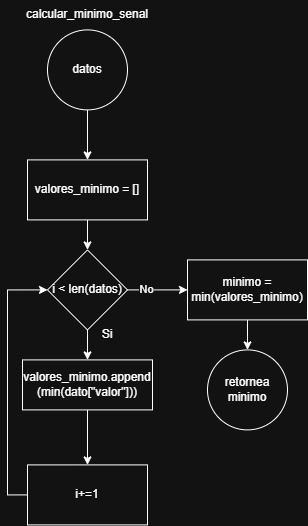

The diagram above was exported from draw.io. Its source (the exported page's mxGraphModel, read from the mxfile embedded in the PNG):
<mxGraphModel dx="829" dy="616" grid="1" gridSize="10" guides="1" tooltips="1" connect="1" arrows="1" fold="1" page="0" pageScale="1" pageWidth="827" pageHeight="1169" math="0" shadow="0">
  <root>
    <mxCell id="0" />
    <mxCell id="1" parent="0" />
    <mxCell id="2" edge="1" parent="1" source="3" style="edgeStyle=orthogonalEdgeStyle;rounded=0;orthogonalLoop=1;jettySize=auto;html=1;" target="5" value="">
      <mxGeometry relative="1" as="geometry" />
    </mxCell>
    <mxCell id="3" parent="1" style="ellipse;whiteSpace=wrap;html=1;" value="datos" vertex="1">
      <mxGeometry height="80" width="80" x="3750" y="63.4" as="geometry" />
    </mxCell>
    <mxCell id="4" edge="1" parent="1" source="5" style="edgeStyle=orthogonalEdgeStyle;rounded=0;orthogonalLoop=1;jettySize=auto;html=1;" target="9" value="">
      <mxGeometry relative="1" as="geometry" />
    </mxCell>
    <mxCell id="5" parent="1" style="whiteSpace=wrap;html=1;" value="valores_minimo = []" vertex="1">
      <mxGeometry height="60" width="120" x="3730" y="193.4" as="geometry" />
    </mxCell>
    <mxCell id="6" edge="1" parent="1" source="9" style="edgeStyle=orthogonalEdgeStyle;rounded=0;orthogonalLoop=1;jettySize=auto;html=1;" target="11" value="">
      <mxGeometry relative="1" as="geometry" />
    </mxCell>
    <mxCell id="7" edge="1" parent="1" source="9" style="edgeStyle=orthogonalEdgeStyle;rounded=0;orthogonalLoop=1;jettySize=auto;html=1;" target="16" value="">
      <mxGeometry relative="1" as="geometry" />
    </mxCell>
    <mxCell id="8" connectable="0" parent="7" style="edgeLabel;html=1;align=center;verticalAlign=middle;resizable=0;points=[];" value="No" vertex="1">
      <mxGeometry relative="1" x="-0.3762" y="1" as="geometry">
        <mxPoint as="offset" />
      </mxGeometry>
    </mxCell>
    <mxCell id="9" parent="1" style="rhombus;whiteSpace=wrap;html=1;" value="i &amp;lt; len(datos)" vertex="1">
      <mxGeometry height="80" width="80" x="3750" y="283.4" as="geometry" />
    </mxCell>
    <mxCell id="10" edge="1" parent="1" source="11" style="edgeStyle=orthogonalEdgeStyle;rounded=0;orthogonalLoop=1;jettySize=auto;html=1;" target="13" value="">
      <mxGeometry relative="1" as="geometry" />
    </mxCell>
    <mxCell id="11" parent="1" style="whiteSpace=wrap;html=1;" value="valores_minimo.append&lt;div&gt;(min(dato[&quot;valor&quot;]))&lt;/div&gt;" vertex="1">
      <mxGeometry height="50" width="130" x="3725" y="393.4" as="geometry" />
    </mxCell>
    <mxCell id="12" edge="1" parent="1" source="13" style="edgeStyle=orthogonalEdgeStyle;rounded=0;orthogonalLoop=1;jettySize=auto;html=1;exitX=0;exitY=0.5;exitDx=0;exitDy=0;entryX=0;entryY=0.5;entryDx=0;entryDy=0;" target="9">
      <mxGeometry relative="1" as="geometry" />
    </mxCell>
    <mxCell id="13" parent="1" style="whiteSpace=wrap;html=1;" value="i+=1" vertex="1">
      <mxGeometry height="60" width="120" x="3730" y="498.4" as="geometry" />
    </mxCell>
    <mxCell id="14" parent="1" style="text;html=1;whiteSpace=wrap;strokeColor=none;fillColor=none;align=center;verticalAlign=middle;rounded=0;" value="Si" vertex="1">
      <mxGeometry height="30" width="60" x="3780" y="353.4" as="geometry" />
    </mxCell>
    <mxCell id="15" edge="1" parent="1" source="16" style="edgeStyle=orthogonalEdgeStyle;rounded=0;orthogonalLoop=1;jettySize=auto;html=1;" target="17" value="">
      <mxGeometry relative="1" as="geometry" />
    </mxCell>
    <mxCell id="16" parent="1" style="whiteSpace=wrap;html=1;" value="minimo = min(valores_minimo)" vertex="1">
      <mxGeometry height="60" width="120" x="3890" y="293.4" as="geometry" />
    </mxCell>
    <mxCell id="17" parent="1" style="ellipse;whiteSpace=wrap;html=1;" value="retornea minimo" vertex="1">
      <mxGeometry height="80" width="80" x="3910" y="383.4" as="geometry" />
    </mxCell>
    <mxCell id="18" parent="1" style="text;html=1;whiteSpace=wrap;strokeColor=none;fillColor=none;align=center;verticalAlign=middle;rounded=0;" value="calcular_minimo_senal" vertex="1">
      <mxGeometry height="30" width="60" x="3760" y="33.4" as="geometry" />
    </mxCell>
  </root>
</mxGraphModel>